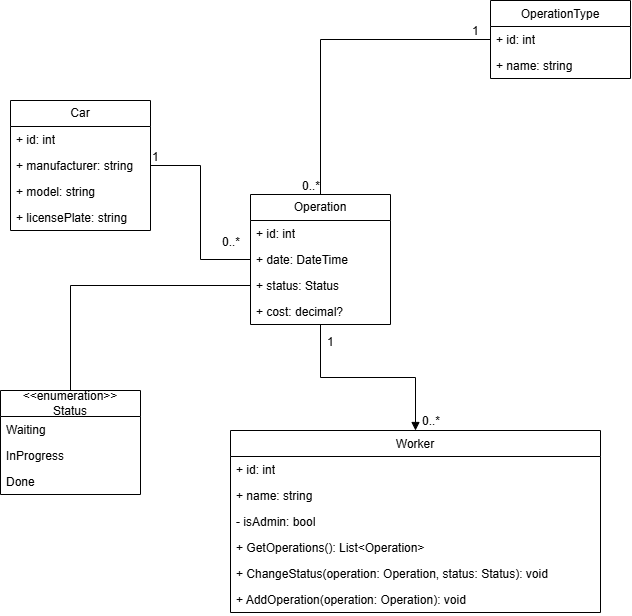

The diagram above was exported from draw.io. Its source (the exported page's mxGraphModel, read from the mxfile embedded in the PNG):
<mxGraphModel dx="735" dy="766" grid="1" gridSize="10" guides="1" tooltips="1" connect="1" arrows="1" fold="1" page="1" pageScale="1" pageWidth="850" pageHeight="1100" math="0" shadow="0">
  <root>
    <mxCell id="0" />
    <mxCell id="1" parent="0" />
    <mxCell id="1D4_eGwMI1QoCOs6avCR-12" parent="1" style="swimlane;fontStyle=0;childLayout=stackLayout;horizontal=1;startSize=26;fillColor=none;horizontalStack=0;resizeParent=1;resizeParentMax=0;resizeLast=0;collapsible=1;marginBottom=0;whiteSpace=wrap;html=1;" value="Car" vertex="1">
      <mxGeometry height="130" width="140" x="110" y="140" as="geometry" />
    </mxCell>
    <mxCell id="1D4_eGwMI1QoCOs6avCR-24" parent="1D4_eGwMI1QoCOs6avCR-12" style="text;strokeColor=none;fillColor=none;align=left;verticalAlign=top;spacingLeft=4;spacingRight=4;overflow=hidden;rotatable=0;points=[[0,0.5],[1,0.5]];portConstraint=eastwest;whiteSpace=wrap;html=1;" value="+ id: int" vertex="1">
      <mxGeometry height="26" width="140" y="26" as="geometry" />
    </mxCell>
    <mxCell id="1D4_eGwMI1QoCOs6avCR-13" parent="1D4_eGwMI1QoCOs6avCR-12" style="text;strokeColor=none;fillColor=none;align=left;verticalAlign=top;spacingLeft=4;spacingRight=4;overflow=hidden;rotatable=0;points=[[0,0.5],[1,0.5]];portConstraint=eastwest;whiteSpace=wrap;html=1;" value="+ manufacturer: string" vertex="1">
      <mxGeometry height="26" width="140" y="52" as="geometry" />
    </mxCell>
    <mxCell id="1D4_eGwMI1QoCOs6avCR-14" parent="1D4_eGwMI1QoCOs6avCR-12" style="text;strokeColor=none;fillColor=none;align=left;verticalAlign=top;spacingLeft=4;spacingRight=4;overflow=hidden;rotatable=0;points=[[0,0.5],[1,0.5]];portConstraint=eastwest;whiteSpace=wrap;html=1;" value="+ model: string" vertex="1">
      <mxGeometry height="26" width="140" y="78" as="geometry" />
    </mxCell>
    <mxCell id="1D4_eGwMI1QoCOs6avCR-15" parent="1D4_eGwMI1QoCOs6avCR-12" style="text;strokeColor=none;fillColor=none;align=left;verticalAlign=top;spacingLeft=4;spacingRight=4;overflow=hidden;rotatable=0;points=[[0,0.5],[1,0.5]];portConstraint=eastwest;whiteSpace=wrap;html=1;" value="+ licensePlate: string" vertex="1">
      <mxGeometry height="26" width="140" y="104" as="geometry" />
    </mxCell>
    <mxCell id="1D4_eGwMI1QoCOs6avCR-16" parent="1" style="swimlane;fontStyle=0;childLayout=stackLayout;horizontal=1;startSize=26;fillColor=none;horizontalStack=0;resizeParent=1;resizeParentMax=0;resizeLast=0;collapsible=1;marginBottom=0;whiteSpace=wrap;html=1;" value="Operation" vertex="1">
      <mxGeometry height="130" width="140" x="350" y="234" as="geometry" />
    </mxCell>
    <mxCell id="1D4_eGwMI1QoCOs6avCR-25" parent="1D4_eGwMI1QoCOs6avCR-16" style="text;strokeColor=none;fillColor=none;align=left;verticalAlign=top;spacingLeft=4;spacingRight=4;overflow=hidden;rotatable=0;points=[[0,0.5],[1,0.5]];portConstraint=eastwest;whiteSpace=wrap;html=1;" value="+ id: int" vertex="1">
      <mxGeometry height="26" width="140" y="26" as="geometry" />
    </mxCell>
    <mxCell id="1D4_eGwMI1QoCOs6avCR-17" parent="1D4_eGwMI1QoCOs6avCR-16" style="text;strokeColor=none;fillColor=none;align=left;verticalAlign=top;spacingLeft=4;spacingRight=4;overflow=hidden;rotatable=0;points=[[0,0.5],[1,0.5]];portConstraint=eastwest;whiteSpace=wrap;html=1;" value="+ date: DateTime" vertex="1">
      <mxGeometry height="26" width="140" y="52" as="geometry" />
    </mxCell>
    <mxCell id="1D4_eGwMI1QoCOs6avCR-18" parent="1D4_eGwMI1QoCOs6avCR-16" style="text;strokeColor=none;fillColor=none;align=left;verticalAlign=top;spacingLeft=4;spacingRight=4;overflow=hidden;rotatable=0;points=[[0,0.5],[1,0.5]];portConstraint=eastwest;whiteSpace=wrap;html=1;" value="+ status: Status" vertex="1">
      <mxGeometry height="26" width="140" y="78" as="geometry" />
    </mxCell>
    <mxCell id="1D4_eGwMI1QoCOs6avCR-19" parent="1D4_eGwMI1QoCOs6avCR-16" style="text;strokeColor=none;fillColor=none;align=left;verticalAlign=top;spacingLeft=4;spacingRight=4;overflow=hidden;rotatable=0;points=[[0,0.5],[1,0.5]];portConstraint=eastwest;whiteSpace=wrap;html=1;" value="+ cost: decimal?" vertex="1">
      <mxGeometry height="26" width="140" y="104" as="geometry" />
    </mxCell>
    <mxCell id="1D4_eGwMI1QoCOs6avCR-41" parent="1" style="swimlane;fontStyle=0;childLayout=stackLayout;horizontal=1;startSize=26;fillColor=none;horizontalStack=0;resizeParent=1;resizeParentMax=0;resizeLast=0;collapsible=1;marginBottom=0;whiteSpace=wrap;html=1;" value="&amp;lt;&amp;lt;enumeration&amp;gt;&amp;gt;&lt;div&gt;Status&lt;/div&gt;" vertex="1">
      <mxGeometry height="104" width="140" x="100" y="430" as="geometry" />
    </mxCell>
    <mxCell id="1D4_eGwMI1QoCOs6avCR-42" parent="1D4_eGwMI1QoCOs6avCR-41" style="text;strokeColor=none;fillColor=none;align=left;verticalAlign=top;spacingLeft=4;spacingRight=4;overflow=hidden;rotatable=0;points=[[0,0.5],[1,0.5]];portConstraint=eastwest;whiteSpace=wrap;html=1;" value="Waiting" vertex="1">
      <mxGeometry height="26" width="140" y="26" as="geometry" />
    </mxCell>
    <mxCell id="1D4_eGwMI1QoCOs6avCR-43" parent="1D4_eGwMI1QoCOs6avCR-41" style="text;strokeColor=none;fillColor=none;align=left;verticalAlign=top;spacingLeft=4;spacingRight=4;overflow=hidden;rotatable=0;points=[[0,0.5],[1,0.5]];portConstraint=eastwest;whiteSpace=wrap;html=1;" value="InProgress" vertex="1">
      <mxGeometry height="26" width="140" y="52" as="geometry" />
    </mxCell>
    <mxCell id="1D4_eGwMI1QoCOs6avCR-44" parent="1D4_eGwMI1QoCOs6avCR-41" style="text;strokeColor=none;fillColor=none;align=left;verticalAlign=top;spacingLeft=4;spacingRight=4;overflow=hidden;rotatable=0;points=[[0,0.5],[1,0.5]];portConstraint=eastwest;whiteSpace=wrap;html=1;" value="Done" vertex="1">
      <mxGeometry height="26" width="140" y="78" as="geometry" />
    </mxCell>
    <mxCell id="1D4_eGwMI1QoCOs6avCR-46" edge="1" parent="1" source="1D4_eGwMI1QoCOs6avCR-41" style="endArrow=none;html=1;edgeStyle=orthogonalEdgeStyle;rounded=0;fontFamily=Helvetica;fontSize=12;fontColor=default;resizable=1;entryX=0;entryY=0.5;entryDx=0;entryDy=0;" target="1D4_eGwMI1QoCOs6avCR-18" value="">
      <mxGeometry relative="1" as="geometry">
        <mxPoint x="350" y="480" as="sourcePoint" />
        <mxPoint x="350" y="346.01" as="targetPoint" />
      </mxGeometry>
    </mxCell>
    <mxCell id="1D4_eGwMI1QoCOs6avCR-50" edge="1" parent="1" source="1D4_eGwMI1QoCOs6avCR-12" style="endArrow=none;endFill=0;html=1;edgeStyle=orthogonalEdgeStyle;align=left;verticalAlign=top;rounded=0;fontFamily=Helvetica;fontSize=12;fontColor=default;resizable=1;" target="1D4_eGwMI1QoCOs6avCR-16" value="">
      <mxGeometry relative="1" x="-1" as="geometry">
        <mxPoint x="250" y="203" as="sourcePoint" />
        <mxPoint x="510" y="480" as="targetPoint" />
      </mxGeometry>
    </mxCell>
    <mxCell id="1D4_eGwMI1QoCOs6avCR-51" connectable="0" parent="1D4_eGwMI1QoCOs6avCR-50" style="edgeLabel;resizable=1;html=1;align=left;verticalAlign=bottom;fontFamily=Helvetica;fontSize=12;fontColor=default;" value="1" vertex="1">
      <mxGeometry relative="1" x="-1" as="geometry" />
    </mxCell>
    <mxCell id="1D4_eGwMI1QoCOs6avCR-54" parent="1" style="swimlane;fontStyle=0;childLayout=stackLayout;horizontal=1;startSize=26;fillColor=none;horizontalStack=0;resizeParent=1;resizeParentMax=0;resizeLast=0;collapsible=1;marginBottom=0;whiteSpace=wrap;html=1;pointerEvents=0;align=center;verticalAlign=top;fontFamily=Helvetica;fontSize=12;fontColor=default;" value="Worker" vertex="1">
      <mxGeometry height="182" width="370" x="330" y="470" as="geometry" />
    </mxCell>
    <mxCell id="1D4_eGwMI1QoCOs6avCR-55" parent="1D4_eGwMI1QoCOs6avCR-54" style="text;strokeColor=none;fillColor=none;align=left;verticalAlign=top;spacingLeft=4;spacingRight=4;overflow=hidden;rotatable=0;points=[[0,0.5],[1,0.5]];portConstraint=eastwest;whiteSpace=wrap;html=1;fontFamily=Helvetica;fontSize=12;fontColor=default;" value="+ id: int" vertex="1">
      <mxGeometry height="26" width="370" y="26" as="geometry" />
    </mxCell>
    <mxCell id="1D4_eGwMI1QoCOs6avCR-56" parent="1D4_eGwMI1QoCOs6avCR-54" style="text;strokeColor=none;fillColor=none;align=left;verticalAlign=top;spacingLeft=4;spacingRight=4;overflow=hidden;rotatable=0;points=[[0,0.5],[1,0.5]];portConstraint=eastwest;whiteSpace=wrap;html=1;fontFamily=Helvetica;fontSize=12;fontColor=default;" value="+ name: string" vertex="1">
      <mxGeometry height="26" width="370" y="52" as="geometry" />
    </mxCell>
    <mxCell id="1D4_eGwMI1QoCOs6avCR-57" parent="1D4_eGwMI1QoCOs6avCR-54" style="text;strokeColor=none;fillColor=none;align=left;verticalAlign=top;spacingLeft=4;spacingRight=4;overflow=hidden;rotatable=0;points=[[0,0.5],[1,0.5]];portConstraint=eastwest;whiteSpace=wrap;html=1;fontFamily=Helvetica;fontSize=12;fontColor=default;" value="- isAdmin: bool" vertex="1">
      <mxGeometry height="26" width="370" y="78" as="geometry" />
    </mxCell>
    <mxCell id="1D4_eGwMI1QoCOs6avCR-77" parent="1D4_eGwMI1QoCOs6avCR-54" style="text;strokeColor=none;fillColor=none;align=left;verticalAlign=top;spacingLeft=4;spacingRight=4;overflow=hidden;rotatable=0;points=[[0,0.5],[1,0.5]];portConstraint=eastwest;whiteSpace=wrap;html=1;fontFamily=Helvetica;fontSize=12;fontColor=default;" value="+ GetOperations(): List&amp;lt;Operation&amp;gt;&amp;nbsp;" vertex="1">
      <mxGeometry height="26" width="370" y="104" as="geometry" />
    </mxCell>
    <mxCell id="1D4_eGwMI1QoCOs6avCR-78" parent="1D4_eGwMI1QoCOs6avCR-54" style="text;strokeColor=none;fillColor=none;align=left;verticalAlign=top;spacingLeft=4;spacingRight=4;overflow=hidden;rotatable=0;points=[[0,0.5],[1,0.5]];portConstraint=eastwest;whiteSpace=wrap;html=1;fontFamily=Helvetica;fontSize=12;fontColor=default;" value="+ ChangeStatus(operation: Operation, status: Status): void&amp;nbsp;" vertex="1">
      <mxGeometry height="26" width="370" y="130" as="geometry" />
    </mxCell>
    <mxCell id="1D4_eGwMI1QoCOs6avCR-79" parent="1D4_eGwMI1QoCOs6avCR-54" style="text;strokeColor=none;fillColor=none;align=left;verticalAlign=top;spacingLeft=4;spacingRight=4;overflow=hidden;rotatable=0;points=[[0,0.5],[1,0.5]];portConstraint=eastwest;whiteSpace=wrap;html=1;fontFamily=Helvetica;fontSize=12;fontColor=default;" value="+ AddOperation(operation: Operation): void&amp;nbsp;" vertex="1">
      <mxGeometry height="26" width="370" y="156" as="geometry" />
    </mxCell>
    <mxCell id="1D4_eGwMI1QoCOs6avCR-68" parent="1" style="swimlane;fontStyle=0;childLayout=stackLayout;horizontal=1;startSize=26;fillColor=none;horizontalStack=0;resizeParent=1;resizeParentMax=0;resizeLast=0;collapsible=1;marginBottom=0;whiteSpace=wrap;html=1;pointerEvents=0;align=center;verticalAlign=top;fontFamily=Helvetica;fontSize=12;fontColor=default;" value="OperationType" vertex="1">
      <mxGeometry height="78" width="140" x="590" y="40" as="geometry" />
    </mxCell>
    <mxCell id="1D4_eGwMI1QoCOs6avCR-69" parent="1D4_eGwMI1QoCOs6avCR-68" style="text;strokeColor=none;fillColor=none;align=left;verticalAlign=top;spacingLeft=4;spacingRight=4;overflow=hidden;rotatable=0;points=[[0,0.5],[1,0.5]];portConstraint=eastwest;whiteSpace=wrap;html=1;fontFamily=Helvetica;fontSize=12;fontColor=default;" value="+ id: int" vertex="1">
      <mxGeometry height="26" width="140" y="26" as="geometry" />
    </mxCell>
    <mxCell id="1D4_eGwMI1QoCOs6avCR-70" parent="1D4_eGwMI1QoCOs6avCR-68" style="text;strokeColor=none;fillColor=none;align=left;verticalAlign=top;spacingLeft=4;spacingRight=4;overflow=hidden;rotatable=0;points=[[0,0.5],[1,0.5]];portConstraint=eastwest;whiteSpace=wrap;html=1;fontFamily=Helvetica;fontSize=12;fontColor=default;" value="+ name: string" vertex="1">
      <mxGeometry height="26" width="140" y="52" as="geometry" />
    </mxCell>
    <mxCell id="1D4_eGwMI1QoCOs6avCR-72" edge="1" parent="1" source="1D4_eGwMI1QoCOs6avCR-68" style="endArrow=none;html=1;edgeStyle=orthogonalEdgeStyle;rounded=0;fontFamily=Helvetica;fontSize=12;fontColor=default;resizable=1;" target="1D4_eGwMI1QoCOs6avCR-16" value="">
      <mxGeometry relative="1" as="geometry">
        <mxPoint x="350" y="260" as="sourcePoint" />
        <mxPoint x="510" y="260" as="targetPoint" />
      </mxGeometry>
    </mxCell>
    <mxCell id="1D4_eGwMI1QoCOs6avCR-73" connectable="0" parent="1D4_eGwMI1QoCOs6avCR-72" style="edgeLabel;resizable=1;html=1;align=left;verticalAlign=bottom;fontFamily=Helvetica;fontSize=12;fontColor=default;" value="1" vertex="1">
      <mxGeometry relative="1" x="-1" as="geometry">
        <mxPoint x="-20" as="offset" />
      </mxGeometry>
    </mxCell>
    <mxCell id="1D4_eGwMI1QoCOs6avCR-74" connectable="0" parent="1D4_eGwMI1QoCOs6avCR-72" style="edgeLabel;resizable=1;html=1;align=right;verticalAlign=bottom;fontFamily=Helvetica;fontSize=12;fontColor=default;" value="0..*" vertex="1">
      <mxGeometry relative="1" x="1" as="geometry" />
    </mxCell>
    <mxCell id="1D4_eGwMI1QoCOs6avCR-59" edge="1" parent="1" source="1D4_eGwMI1QoCOs6avCR-16" style="endArrow=block;endFill=1;html=1;edgeStyle=orthogonalEdgeStyle;align=left;verticalAlign=top;rounded=0;fontFamily=Helvetica;fontSize=12;fontColor=default;resizable=1;" target="1D4_eGwMI1QoCOs6avCR-54" value="">
      <mxGeometry relative="1" x="-1" as="geometry">
        <mxPoint x="490" y="377" as="sourcePoint" />
        <mxPoint x="430" y="460" as="targetPoint" />
      </mxGeometry>
    </mxCell>
    <mxCell id="1D4_eGwMI1QoCOs6avCR-60" connectable="0" parent="1D4_eGwMI1QoCOs6avCR-59" style="edgeLabel;resizable=1;html=1;align=left;verticalAlign=bottom;fontFamily=Helvetica;fontSize=12;fontColor=default;" value="1" vertex="1">
      <mxGeometry relative="1" x="-1" as="geometry">
        <mxPoint x="5" y="26" as="offset" />
      </mxGeometry>
    </mxCell>
    <mxCell id="1D4_eGwMI1QoCOs6avCR-61" connectable="0" parent="1" style="edgeLabel;resizable=1;html=1;align=left;verticalAlign=bottom;fontFamily=Helvetica;fontSize=12;fontColor=default;rotation=0;" value="0..*" vertex="1">
      <mxGeometry height="20" width="30" x="520" y="450" as="geometry" />
    </mxCell>
    <mxCell id="_5M2fDS1X5QHewufE-oE-1" connectable="0" parent="1" style="edgeLabel;resizable=1;html=1;align=left;verticalAlign=bottom;fontFamily=Helvetica;fontSize=12;fontColor=default;" value="0..*" vertex="1">
      <mxGeometry x="320" y="290" as="geometry" />
    </mxCell>
  </root>
</mxGraphModel>